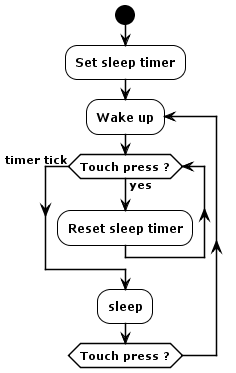

The diagram above was rendered by PlantUML. Its source (embedded in the PNG):
@startuml pongboy

!theme plain

start
:Set sleep timer;
repeat :Wake up;
while (Touch press ?) is (yes)
    :Reset sleep timer;
endwhile (timer tick)
:sleep;
repeat while(Touch press ?)

@enduml